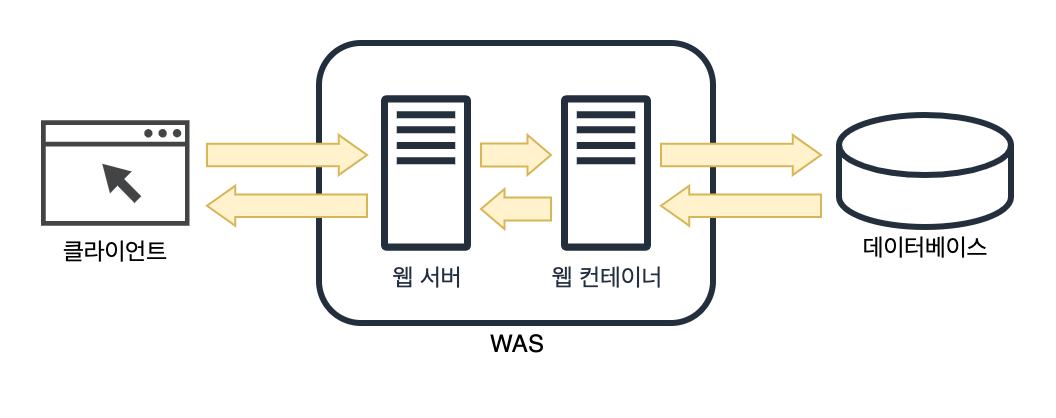

The diagram above was exported from draw.io. Its source (the exported page's mxGraphModel, read from the mxfile embedded in the PNG):
<mxGraphModel dx="657" dy="913" grid="1" gridSize="10" guides="1" tooltips="1" connect="1" arrows="1" fold="1" page="1" pageScale="1" pageWidth="827" pageHeight="1169" math="0" shadow="0">
  <root>
    <mxCell id="0" />
    <mxCell id="1" parent="0" />
    <mxCell id="qry2PicwMflqftFFg8eL-3" value="클라이언트" style="sketch=0;pointerEvents=1;shadow=0;dashed=0;html=1;strokeColor=none;fillColor=#434445;aspect=fixed;labelPosition=center;verticalLabelPosition=bottom;verticalAlign=top;align=center;outlineConnect=0;shape=mxgraph.vvd.web_browser;" vertex="1" parent="1">
      <mxGeometry x="60" y="292.62" width="74.3" height="52.75" as="geometry" />
    </mxCell>
    <mxCell id="qry2PicwMflqftFFg8eL-10" value="웹 서버" style="sketch=0;outlineConnect=0;fontColor=#232F3E;gradientColor=none;fillColor=#232F3D;strokeColor=none;dashed=0;verticalLabelPosition=bottom;verticalAlign=top;align=center;html=1;fontSize=12;fontStyle=0;aspect=fixed;pointerEvents=1;shape=mxgraph.aws4.traditional_server;strokeWidth=1;" vertex="1" parent="1">
      <mxGeometry x="230" y="280" width="45" height="78" as="geometry" />
    </mxCell>
    <mxCell id="qry2PicwMflqftFFg8eL-16" value="웹 컨테이너" style="sketch=0;outlineConnect=0;fontColor=#232F3E;gradientColor=none;fillColor=#232F3D;strokeColor=none;dashed=0;verticalLabelPosition=bottom;verticalAlign=top;align=center;html=1;fontSize=12;fontStyle=0;aspect=fixed;pointerEvents=1;shape=mxgraph.aws4.traditional_server;strokeWidth=1;" vertex="1" parent="1">
      <mxGeometry x="320" y="280" width="45" height="78" as="geometry" />
    </mxCell>
    <mxCell id="qry2PicwMflqftFFg8eL-18" value="" style="shape=cylinder3;whiteSpace=wrap;html=1;boundedLbl=1;backgroundOutline=1;size=15;strokeColor=#242f3d;strokeWidth=3;fillColor=none;" vertex="1" parent="1">
      <mxGeometry x="459" y="290" width="86" height="56" as="geometry" />
    </mxCell>
    <mxCell id="qry2PicwMflqftFFg8eL-19" value="데이터베이스" style="text;html=1;align=center;verticalAlign=middle;resizable=0;points=[];autosize=1;strokeColor=none;fillColor=none;" vertex="1" parent="1">
      <mxGeometry x="457" y="342" width="90" height="30" as="geometry" />
    </mxCell>
    <mxCell id="qry2PicwMflqftFFg8eL-20" value="" style="rounded=1;whiteSpace=wrap;html=1;strokeColor=#242f3d;strokeWidth=3;fillColor=none;" vertex="1" parent="1">
      <mxGeometry x="199" y="254" width="197" height="140" as="geometry" />
    </mxCell>
    <mxCell id="qry2PicwMflqftFFg8eL-21" value="WAS" style="text;html=1;align=center;verticalAlign=middle;resizable=0;points=[];autosize=1;strokeColor=none;fillColor=none;" vertex="1" parent="1">
      <mxGeometry x="272.5" y="390" width="50" height="30" as="geometry" />
    </mxCell>
    <mxCell id="qry2PicwMflqftFFg8eL-22" value="" style="shape=singleArrow;whiteSpace=wrap;html=1;strokeColor=#d6b656;strokeWidth=1;fillColor=#fff2cc;arrowWidth=0.5571428571428555;arrowSize=0.1771428571428572;" vertex="1" parent="1">
      <mxGeometry x="143" y="300" width="80" height="20" as="geometry" />
    </mxCell>
    <mxCell id="qry2PicwMflqftFFg8eL-23" value="" style="shape=singleArrow;whiteSpace=wrap;html=1;strokeColor=#d6b656;strokeWidth=1;fillColor=#fff2cc;arrowWidth=0.5571428571428555;arrowSize=0.1771428571428572;direction=west;" vertex="1" parent="1">
      <mxGeometry x="143" y="325.37" width="80" height="20" as="geometry" />
    </mxCell>
    <mxCell id="qry2PicwMflqftFFg8eL-24" value="" style="shape=singleArrow;whiteSpace=wrap;html=1;strokeColor=#d6b656;strokeWidth=1;fillColor=#fff2cc;arrowWidth=0.5750000000000057;arrowSize=0.3357142857142841;" vertex="1" parent="1">
      <mxGeometry x="280" y="300" width="35" height="20" as="geometry" />
    </mxCell>
    <mxCell id="qry2PicwMflqftFFg8eL-25" value="" style="shape=singleArrow;whiteSpace=wrap;html=1;strokeColor=#d6b656;strokeWidth=1;fillColor=#fff2cc;arrowWidth=0.5750000000000057;arrowSize=0.3357142857142841;direction=west;" vertex="1" parent="1">
      <mxGeometry x="280" y="327" width="35" height="20" as="geometry" />
    </mxCell>
    <mxCell id="qry2PicwMflqftFFg8eL-26" value="" style="shape=singleArrow;whiteSpace=wrap;html=1;strokeColor=#d6b656;strokeWidth=1;fillColor=#fff2cc;arrowWidth=0.5571428571428555;arrowSize=0.1771428571428572;" vertex="1" parent="1">
      <mxGeometry x="370" y="300" width="80" height="20" as="geometry" />
    </mxCell>
    <mxCell id="qry2PicwMflqftFFg8eL-27" value="" style="shape=singleArrow;whiteSpace=wrap;html=1;strokeColor=#d6b656;strokeWidth=1;fillColor=#fff2cc;arrowWidth=0.5571428571428555;arrowSize=0.1771428571428572;direction=west;" vertex="1" parent="1">
      <mxGeometry x="370" y="325.37" width="80" height="20" as="geometry" />
    </mxCell>
  </root>
</mxGraphModel>